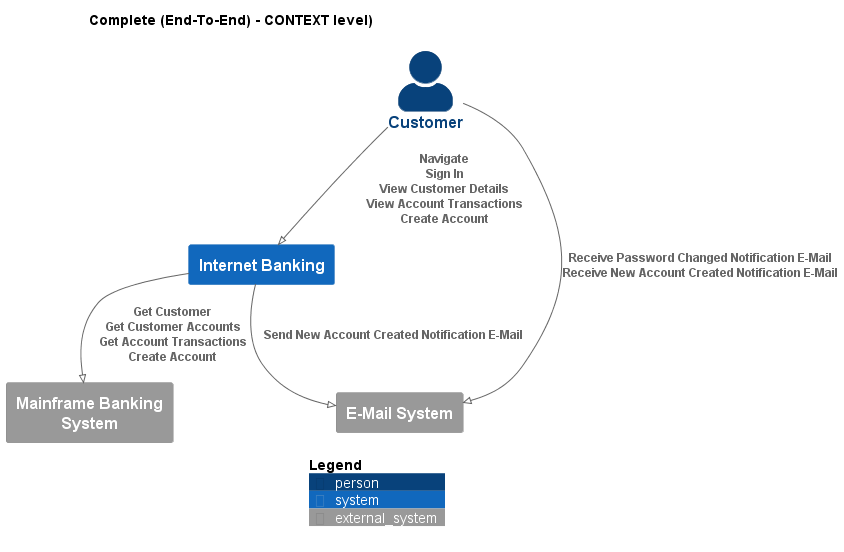

The diagram above was rendered by PlantUML. Its source (embedded in the PNG):
@startuml
!pragma layout smetana
!include ..\..\.c4s\C4_Context.puml

AddElementTag("state:new", $bgColor=green, $fontColor=#ffffff, $borderColor=green, $shadowing="False")
AddElementTag("state:changed", $bgColor=orange, $fontColor=#ffffff, $borderColor=orange, $shadowing="False")
AddElementTag("state:removed", $bgColor=red, $fontColor=#ffffff, $borderColor=red, $shadowing="False")

AddRelTag("state:new", $textColor=green, $lineColor=green)
AddRelTag("state:changed", $textColor=orange, $lineColor=orange)
AddRelTag("state:removed", $textColor=red, $lineColor=red)

SHOW_PERSON_PORTRAIT()
LAYOUT_TOP_DOWN()

skinparam linetype polyline

title Complete (End-To-End) - CONTEXT level)

Person(BigBankPlc.Actors.Customer, "Customer", "")
System(BigBankPlc.SoftwareSystems.InternetBanking, "Internet Banking", "")
System_Ext(BigBankPlc.SoftwareSystems.MainframeBankingSystem, "Mainframe Banking System", "")
System_Ext(BigBankPlc.SoftwareSystems.EMailSystem, "E-Mail System", "")

Rel(BigBankPlc.Actors.Customer, BigBankPlc.SoftwareSystems.InternetBanking, "Navigate\nSign In\nView Customer Details\nView Account Transactions\nCreate Account")
Rel(BigBankPlc.SoftwareSystems.InternetBanking, BigBankPlc.SoftwareSystems.MainframeBankingSystem, "Get Customer\nGet Customer Accounts\nGet Account Transactions\nCreate Account")
Rel(BigBankPlc.SoftwareSystems.InternetBanking, BigBankPlc.SoftwareSystems.EMailSystem, "Send New Account Created Notification E-Mail")
Rel(BigBankPlc.Actors.Customer, BigBankPlc.SoftwareSystems.EMailSystem, "Receive Password Changed Notification E-Mail\nReceive New Account Created Notification E-Mail")


SHOW_LEGEND()
@enduml